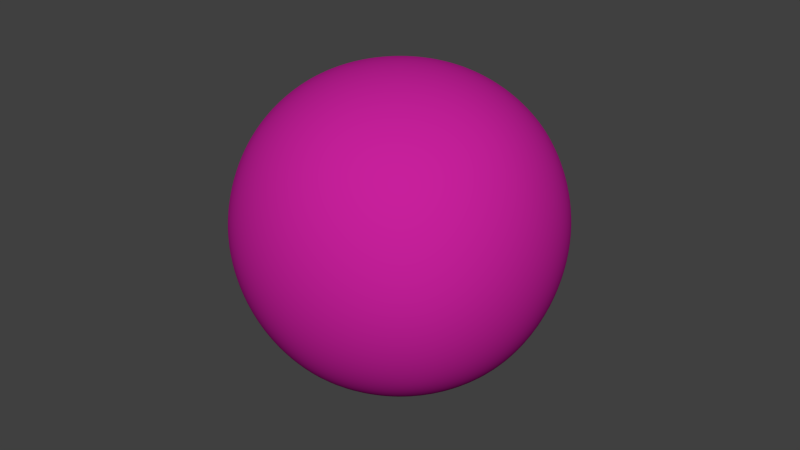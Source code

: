 # Source: apple.blend  (saved by Blender 2.75.0; exported with 4.5.12 LTS)
import bpy
from mathutils import Matrix  # noqa: F401  (used for matrix-valued properties, if any)

bpy.ops.wm.read_factory_settings(use_empty=True)
scene = bpy.context.scene
scene.name = 'Scene'

# ---- collections
col_collection_1 = bpy.data.collections.new('Collection 1'); scene.collection.children.link(col_collection_1)

# ---- materials (node trees are filled in below, after node groups)
mat_rednew = bpy.data.materials.new('RedNew')
mat_rednew.alpha_threshold = 0.0
mat_rednew.use_transparent_shadow = False
mat_rednew.diffuse_color = (0.5705, 0.01444, 0.3296, 1.0)
mat_rednew.roughness = 0.5

# ---- material node trees

# ---- world
world_world = bpy.data.worlds.new('World'); scene.world = world_world
world_world.color = (0.05088, 0.05088, 0.05088)
world_world.use_sun_shadow = False
world_world.sun_shadow_jitter_overblur = 0.0
world_world.cycles.sampling_method = 'MANUAL'
world_world.cycles.sample_map_resolution = 256

# ---- meshes
me_cube_019 = bpy.data.meshes.new('Cube.019')
me_cube_019.from_pydata([(-1.0, -1.0, -1.0), (-1.0, -1.0, 1.0), (-1.0, 1.0, -1.0), (-1.0, 1.0, 1.0), (1.0, -1.0, -1.0), (1.0, -1.0, 1.0), (1.0, 1.0, -1.0), (1.0, 1.0, 1.0)], [], [(1, 3, 2, 0), (3, 7, 6, 2), (7, 5, 4, 6), (5, 1, 0, 4), (0, 2, 6, 4), (5, 7, 3, 1)])
me_cube_019.polygons.foreach_set('use_smooth', [True] * 6)
me_cube_019.materials.append(mat_rednew)
me_cube_019.use_remesh_preserve_volume = False
me_cube_019.use_remesh_preserve_attributes = False
me_cube_019.use_mirror_vertex_groups = False
me_cube_019.update()

# ---- objects
ob_cube_019 = bpy.data.objects.new('Cube.019', me_cube_019)

# ---- transforms, parenting, visibility, modifiers, constraints
ob_cube_019.location = (0.001767, 0.0002872, 0.0007144)
ob_cube_019.scale = (0.3891, 0.3891, 0.3891)
ob_cube_019.lineart.crease_threshold = 0.0
_m = ob_cube_019.modifiers.new('Subsurf', 'SUBSURF')
_m.uv_smooth = 'PRESERVE_CORNERS'
_m.levels = 3
_m.render_levels = 5
_m.show_only_control_edges = False

# ---- collection membership
col_collection_1.objects.link(ob_cube_019)

# ---- scene / render settings (as saved in the file)
scene.frame_start = 1; scene.frame_end = 250; scene.frame_set(1)
scene.render.engine = 'BLENDER_EEVEE_NEXT'
scene.render.resolution_percentage = 50
scene.render.dither_intensity = 0.0
scene.cycles.use_denoising = False
scene.cycles.samples = 10
scene.cycles.sampling_pattern = 'TABULATED_SOBOL'
scene.cycles.light_sampling_threshold = 0.0
scene.cycles.use_adaptive_sampling = False
scene.cycles.use_light_tree = False
scene.cycles.blur_glossy = 0.0
scene.cycles.pixel_filter_type = 'GAUSSIAN'
scene.cycles.sample_clamp_indirect = 0.0
scene.view_settings.view_transform = 'Standard'
bpy.context.view_layer.update()

# ---- added for rendering (the .blend has no active camera and no usable light): camera, sun
cam_auto = bpy.data.cameras.new('AutoCamera')
cam_auto.lens = 50.0
cam_auto.sensor_width = 36.0
cam_auto.clip_end = 1000.0
ob_auto_camera = bpy.data.objects.new('AutoCamera', cam_auto)
scene.collection.objects.link(ob_auto_camera)
ob_auto_camera.location = (1.24886, -1.49623, 0.998392)
ob_auto_camera.rotation_euler = (1.09748, -7.21219e-08, 0.694738)
scene.camera = ob_auto_camera
light_auto_sun = bpy.data.lights.new('AutoSun', 'SUN')
light_auto_sun.energy = 3.0
light_auto_sun.angle = 0.0523599
ob_auto_sun = bpy.data.objects.new('AutoSun', light_auto_sun)
scene.collection.objects.link(ob_auto_sun)
ob_auto_sun.rotation_euler = (0.872665, 0.174533, 0.523599)
bpy.context.view_layer.update()
